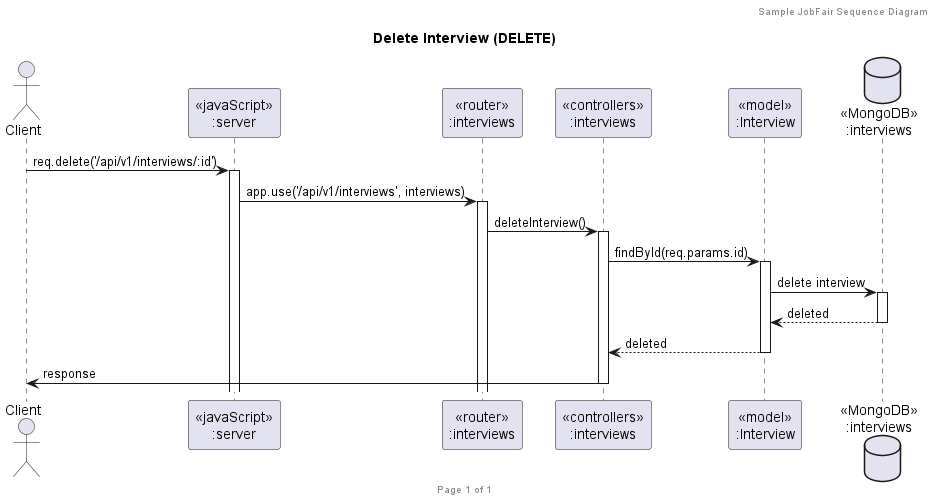

The diagram above was rendered by PlantUML. Its source (embedded in the PNG):
@startuml Delete Interview (DELETE)

header Sample JobFair Sequence Diagram
footer Page %page% of %lastpage%
title "Delete Interview (DELETE)"

actor "Client" as client
participant "<<javaScript>>\n:server" as server
participant "<<router>>\n:interviews" as routerInterviews
participant "<<controllers>>\n:interviews" as controllersInterviews
participant "<<model>>\n:Interview" as modelInterview
database "<<MongoDB>>\n:interviews" as InterviewsDatabase

client->server ++: req.delete('/api/v1/interviews/:id')
server->routerInterviews ++: app.use('/api/v1/interviews', interviews)
routerInterviews -> controllersInterviews ++: deleteInterview()
controllersInterviews->modelInterview ++: findById(req.params.id)
modelInterview ->InterviewsDatabase ++: delete interview
InterviewsDatabase --> modelInterview --: deleted
controllersInterviews <-- modelInterview --: deleted
controllersInterviews->client --: response

@enduml